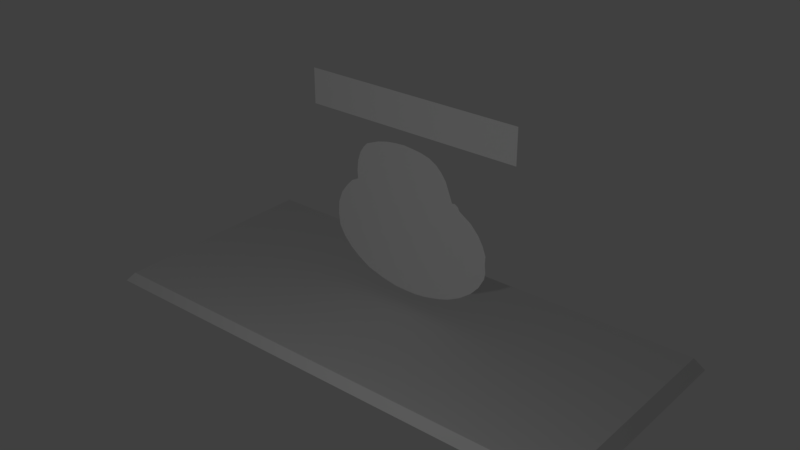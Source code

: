 # Source: BukuKedua.blend  (saved by Blender 2.79.0; exported with 4.5.12 LTS)
import bpy
from mathutils import Matrix  # noqa: F401  (used for matrix-valued properties, if any)

bpy.ops.wm.read_factory_settings(use_empty=True)
scene = bpy.context.scene
scene.name = 'Scene'

# ---- collections
col_collection_1 = bpy.data.collections.new('Collection 1'); scene.collection.children.link(col_collection_1)

# ---- materials (node trees are filled in below, after node groups)
mat_material_011 = bpy.data.materials.new('Material.011')
mat_material_011.alpha_threshold = 0.0
mat_material_011.use_transparent_shadow = False
mat_material_011.roughness = 0.5
mat_material_013 = bpy.data.materials.new('Material.013')
mat_material_013.alpha_threshold = 0.0
mat_material_013.use_transparent_shadow = False
mat_material_013.roughness = 0.5
mat_material_014 = bpy.data.materials.new('Material.014')
mat_material_014.alpha_threshold = 0.0
mat_material_014.use_transparent_shadow = False
mat_material_014.roughness = 0.5
mat_material_015 = bpy.data.materials.new('Material.015')
mat_material_015.alpha_threshold = 0.0
mat_material_015.use_transparent_shadow = False
mat_material_015.roughness = 0.5
mat_material_016 = bpy.data.materials.new('Material.016')
mat_material_016.alpha_threshold = 0.0
mat_material_016.use_transparent_shadow = False
mat_material_016.roughness = 0.5
mat_material_017 = bpy.data.materials.new('Material.017')
mat_material_017.alpha_threshold = 0.0
mat_material_017.use_transparent_shadow = False
mat_material_017.roughness = 0.5
mat_material_020 = bpy.data.materials.new('Material.020')
mat_material_020.alpha_threshold = 0.0
mat_material_020.use_transparent_shadow = False
mat_material_020.roughness = 0.5
mat_material_019 = bpy.data.materials.new('Material.019')
mat_material_019.alpha_threshold = 0.0
mat_material_019.use_transparent_shadow = False
mat_material_019.roughness = 0.5
mat_chairul_nama = bpy.data.materials.new('chairul nama')
mat_chairul_nama.alpha_threshold = 0.0
mat_chairul_nama.use_transparent_shadow = False
mat_chairul_nama.roughness = 0.5
mat_chairul = bpy.data.materials.new('chairul')
mat_chairul.alpha_threshold = 0.0
mat_chairul.use_transparent_shadow = False
mat_chairul.roughness = 0.5
mat_aidit_nama = bpy.data.materials.new('aidit nama')
mat_aidit_nama.alpha_threshold = 0.0
mat_aidit_nama.use_transparent_shadow = False
mat_aidit_nama.roughness = 0.5
mat_dn_aidit = bpy.data.materials.new('dn aidit')
mat_dn_aidit.alpha_threshold = 0.0
mat_dn_aidit.use_transparent_shadow = False
mat_dn_aidit.roughness = 0.5
mat_hatta_nama = bpy.data.materials.new('hatta nama')
mat_hatta_nama.alpha_threshold = 0.0
mat_hatta_nama.use_transparent_shadow = False
mat_hatta_nama.roughness = 0.5
mat_moh_hatta = bpy.data.materials.new('moh hatta')
mat_moh_hatta.alpha_threshold = 0.0
mat_moh_hatta.use_transparent_shadow = False
mat_moh_hatta.roughness = 0.5
mat_soekarni = bpy.data.materials.new('soekarni')
mat_soekarni.alpha_threshold = 0.0
mat_soekarni.use_transparent_shadow = False
mat_soekarni.roughness = 0.5
mat_soekarni_nama = bpy.data.materials.new('soekarni nama')
mat_soekarni_nama.alpha_threshold = 0.0
mat_soekarni_nama.use_transparent_shadow = False
mat_soekarni_nama.roughness = 0.5
mat_soekarno = bpy.data.materials.new('soekarno')
mat_soekarno.alpha_threshold = 0.0
mat_soekarno.use_transparent_shadow = False
mat_soekarno.roughness = 0.5
mat_soekarno_nama = bpy.data.materials.new('soekarno nama')
mat_soekarno_nama.alpha_threshold = 0.0
mat_soekarno_nama.use_transparent_shadow = False
mat_soekarno_nama.roughness = 0.5
mat_wikana = bpy.data.materials.new('wikana')
mat_wikana.alpha_threshold = 0.0
mat_wikana.use_transparent_shadow = False
mat_wikana.roughness = 0.5
mat_wikana_nama = bpy.data.materials.new('wikana nama')
mat_wikana_nama.alpha_threshold = 0.0
mat_wikana_nama.use_transparent_shadow = False
mat_wikana_nama.roughness = 0.5

# ---- material node trees

# ---- world
world_world = bpy.data.worlds.new('World'); scene.world = world_world
world_world.color = (0.05088, 0.05088, 0.05088)
world_world.use_sun_shadow = False
world_world.sun_shadow_jitter_overblur = 0.0
world_world.cycles.sampling_method = 'MANUAL'

# ---- cameras
cam_camera_002 = bpy.data.cameras.new('Camera.002')
cam_camera_002.clip_end = 100.0
cam_camera_002.lens = 35.0
cam_camera_002.sensor_width = 32.0
cam_camera_002.sensor_height = 18.0
cam_camera_002.ortho_scale = 7.314
cam_camera_002.dof.focus_distance = 0.0
cam_camera_002.dof.aperture_fstop = 128.0

# ---- lights
light_lamp_001 = bpy.data.lights.new('Lamp.001', 'POINT')
light_lamp_001.transmission_factor = 0.0
light_lamp_001.cutoff_distance = 30.0
light_lamp_001.energy = 100.0
light_lamp_001.shadow_buffer_clip_start = 1.001
light_lamp_001.shadow_soft_size = 0.1
light_lamp_001.shadow_maximum_resolution = 0.006
light_lamp_001.use_absolute_resolution = True

# ---- meshes
me_plane = bpy.data.meshes.new('Plane')
me_plane.from_pydata([(-1.0, -1.0, 0.0), (1.0, -1.0, 0.0), (-1.0, 1.0, 0.0), (1.0, 1.0, 0.0), (-1.04, -1.04, -0.05571), (1.04, -1.04, -0.05571), (-1.04, 1.04, -0.05571), (1.04, 1.04, -0.05571)], [], [(0, 2, 3, 1), (4, 5, 7, 6), (1, 3, 7, 5), (2, 0, 4, 6), (3, 2, 6, 7), (0, 1, 5, 4)])
me_plane.use_remesh_preserve_volume = False
me_plane.use_remesh_preserve_attributes = False
me_plane.use_mirror_vertex_groups = False
me_plane.update()
me_plane_017 = bpy.data.meshes.new('Plane.017')
me_plane_017.from_pydata([(-1.0, -0.0842, 0.0), (-1.0, -0.2993, 0.0), (0.178, 1.0, 0.0), (1.0, -0.2293, 0.0), (1.0, -0.1142, 0.0), (0.05796, -0.9763, 0.0), (0.238, -0.963, 0.0), (0.4131, -0.918, 0.0), (0.6049, -0.8363, 0.0), (0.7717, -0.7095, 0.0), (0.9101, -0.5444, 0.0), (0.9734, -0.421, 0.0), (0.9634, -0.391, 0.0), (0.9568, 0.04086, 0.0), (0.8817, 0.1709, 0.0), (0.78, 0.291, 0.0), (0.6216, 0.4111, 0.0), (0.6016, 0.5061, 0.0), (0.5632, 0.5745, 0.0), (0.4131, 0.7496, 0.0), (0.118, 0.983, 0.0), (0.08464, 0.978, 0.0), (-0.09801, 0.9192, 0.0), (-0.2872, 0.8163, 0.0), (-0.3923, 0.7379, 0.0), (-0.4423, 0.6478, 0.0), (-0.4607, 0.5912, 0.0), (-0.444, 0.5061, 0.0), (-0.5907, 0.4344, 0.0), (-0.7591, 0.3043, 0.0), (-0.8592, 0.2009, 0.0), (-0.9359, 0.07755, 0.0), (-0.9542, -0.4627, 0.0), (-0.8692, -0.6145, 0.0), (-0.7358, -0.7479, 0.0), (-0.539, -0.8679, 0.0), (-0.3523, -0.938, 0.0), (-0.1305, -0.9797, 0.0)], [], [(1, 32, 33, 34, 35, 36, 37, 5, 6, 7, 8, 9, 10, 11, 12, 3, 4, 13, 14, 15, 16, 17, 18, 19, 2, 22, 23, 24, 25, 26, 27, 28, 29, 30, 31, 0), (20, 21, 22, 2)])
_uv = me_plane_017.uv_layers.new(name='UVMap')
_uv.uv.foreach_set('vector', [0.002763, 0.3465, 0.02539, 0.2638, 0.06761, 0.1869, 0.134, 0.1192, 0.232, 0.05812, 0.3251, 0.02241, 0.4357, 0.0009939, 0.5296, 0.002421, 0.6195, 0.008925, 0.7068, 0.03148, 0.8025, 0.07259, 0.8858, 0.1366, 0.9549, 0.22, 0.9865, 0.2824, 0.9816, 0.2976, 0.9999, 0.3795, 0.9999, 0.4378, 0.9785, 0.5164, 0.9411, 0.5824, 0.8905, 0.6433, 0.8116, 0.7043, 0.8017, 0.7525, 0.7827, 0.7871, 0.708, 0.876, 0.5911, 1.003, 0.4535, 0.9624, 0.3591, 0.9104, 0.3067, 0.8708, 0.2817, 0.8253, 0.2725, 0.7966, 0.2808, 0.7536, 0.2076, 0.7174, 0.1235, 0.6518, 0.07352, 0.5995, 0.03515, 0.5372, 0.00301, 0.4554, 0.5612, 0.9945, 0.5445, 0.992, 0.4535, 0.9624, 0.5911, 1.003])
me_plane_017.materials.append(mat_material_011)
me_plane_017.use_remesh_preserve_volume = False
me_plane_017.use_remesh_preserve_attributes = False
me_plane_017.use_mirror_vertex_groups = False
me_plane_017.update()
me_plane_018 = bpy.data.meshes.new('Plane.018')
me_plane_018.from_pydata([(-0.05548, -1.0, 0.0), (0.111, -1.0, 0.0), (-1.0, -0.0681, 0.0), (0.0793, 1.0, 0.0), (-0.08039, 1.0, 0.0), (0.3307, -0.9526, 0.0), (0.4779, -0.8949, 0.0), (0.6444, -0.7997, 0.0), (0.769, -0.691, 0.0), (0.8653, -0.5766, 0.0), (0.9593, -0.3999, 0.0), (0.9593, -0.3637, 0.0), (0.9819, -0.2527, 0.0), (0.9842, -0.09301, 0.0), (0.9808, 0.002119, 0.0), (0.9446, 0.1052, 0.0), (0.9049, 0.2026, 0.0), (0.8245, 0.3204, 0.0), (0.735, 0.4166, 0.0), (0.6558, 0.4823, 0.0), (0.5584, 0.5469, 0.0), (0.5878, 0.6397, 0.0), (0.5063, 0.7349, 0.0), (0.3613, 0.8923, 0.0), (0.2967, 0.9285, 0.0), (-0.3262, 0.9433, 0.0), (-0.3941, 0.9206, 0.0), (-0.5334, 0.8141, 0.0), (-0.6399, 0.6998, 0.0), (-0.6886, 0.6137, 0.0), (-0.7056, 0.5627, 0.0), (-0.6999, 0.5344, 0.0), (-0.6738, 0.4868, 0.0), (-0.7497, 0.4234, 0.0), (-0.8358, 0.326, 0.0), (-0.9151, 0.1913, 0.0), (-0.9694, 0.0712, 0.0), (-0.9932, -0.2244, 0.0), (-0.9638, -0.3648, 0.0), (-0.9185, -0.4803, 0.0), (-0.8426, -0.6038, 0.0), (-0.7146, -0.7431, 0.0), (-0.5561, -0.8586, 0.0), (-0.3975, -0.9311, 0.0), (-0.2061, -0.9798, 0.0)], [], [(2, 37, 38, 39, 40, 41, 42, 43, 44, 0, 1, 5, 6, 7, 8, 9, 10, 11, 12, 13, 14, 15, 16, 17, 18, 19, 20, 21, 22, 23, 24, 3, 4, 25, 26, 27, 28, 29, 30, 31, 32, 33, 34, 35, 36)])
_uv = me_plane_018.uv_layers.new(name='UVMap')
_uv.uv.foreach_set('vector', [0.002252, 0.4643, 0.005207, 0.3863, 0.01956, 0.3162, 0.04193, 0.2586, 0.07961, 0.1971, 0.1434, 0.1277, 0.2227, 0.07015, 0.302, 0.03412, 0.398, 0.009999, 0.4735, 5.139e-05, 0.557, 0.000201, 0.6674, 0.02404, 0.7413, 0.05298, 0.8249, 0.1006, 0.8875, 0.1549, 0.9358, 0.212, 0.983, 0.3002, 0.9831, 0.3183, 0.9945, 0.3737, 0.9957, 0.4533, 0.9941, 0.5007, 0.976, 0.5521, 0.9562, 0.6007, 0.9161, 0.6593, 0.8714, 0.7073, 0.8318, 0.74, 0.7831, 0.7721, 0.798, 0.8185, 0.7573, 0.8659, 0.6851, 0.9443, 0.6529, 0.9624, 0.5444, 0.9979, 0.4646, 0.9978, 0.3418, 0.9694, 0.3078, 0.9581, 0.2379, 0.9049, 0.1845, 0.8477, 0.1599, 0.8048, 0.1513, 0.7793, 0.1541, 0.7652, 0.167, 0.7415, 0.1289, 0.7098, 0.08553, 0.6611, 0.04549, 0.5938, 0.01795, 0.5338])
me_plane_018.materials.append(mat_material_013)
me_plane_018.use_remesh_preserve_volume = False
me_plane_018.use_remesh_preserve_attributes = False
me_plane_018.use_mirror_vertex_groups = False
me_plane_018.update()
me_plane_019 = bpy.data.meshes.new('Plane.019')
me_plane_019.from_pydata([(-0.02296, -0.9882, 0.0), (0.092, -0.9869, 0.0), (0.2198, -0.9693, 0.0), (0.4017, -0.9206, 0.0), (0.5309, -0.8692, 0.0), (0.681, -0.7786, 0.0), (0.8142, -0.6602, 0.0), (0.9082, -0.5365, 0.0), (0.9725, -0.3958, 0.0), (0.9846, -0.3093, 0.0), (0.9752, -0.2099, 0.0), (0.9781, -0.08556, 0.0), (0.9392, 0.03324, 0.0), (0.8817, 0.1462, 0.0), (0.7873, 0.265, 0.0), (0.6432, 0.3731, 0.0), (0.6227, 0.4189, 0.0), (0.5867, 0.4461, 0.0), (0.5507, 0.4393, 0.0), (0.5341, 0.4919, 0.0), (0.4689, 0.6876, 0.0), (0.4095, 0.784, 0.0), (0.3442, 0.8571, 0.0), (0.2576, 0.9145, 0.0), (0.1543, 0.9476, 0.0), (0.04138, 0.9651, 0.0), (-0.06282, 0.9768, 0.0), (-0.1855, 0.9681, 0.0), (-0.2965, 0.9515, 0.0), (-0.4144, 0.9165, 0.0), (-0.5633, 0.8454, 0.0), (-0.6131, 0.7831, 0.0), (-0.6569, 0.704, 0.0), (-0.6901, 0.5845, 0.0), (-0.7041, 0.4384, 0.0), (-0.6971, 0.3321, 0.0), (-0.7824, 0.2795, 0.0), (-0.8572, 0.186, 0.0), (-0.9308, 0.06916, 0.0), (-0.9799, -0.08742, 0.0), (-0.9881, -0.2592, 0.0), (-0.9717, -0.4146, 0.0), (-0.9063, -0.5502, 0.0), (-0.8081, -0.6764, 0.0), (-0.7041, -0.7687, 0.0), (-0.5581, -0.8703, 0.0), (-0.3629, -0.9393, 0.0), (-0.1818, -0.9825, 0.0)], [], [(40, 41, 42, 43, 44, 45, 46, 47, 0, 1, 2, 3, 4, 5, 6, 7, 8, 9, 10, 11, 12, 13, 14, 15, 16, 17, 18, 19, 20, 21, 22, 23, 24, 25, 26, 27, 28, 29, 30, 31, 32, 33, 34, 35, 36, 37, 38, 39)])
_uv = me_plane_019.uv_layers.new(name='UVMap')
_uv.uv.foreach_set('vector', [0.007248, 0.3737, 0.01604, 0.2952, 0.04933, 0.2267, 0.09893, 0.1627, 0.1513, 0.1157, 0.2246, 0.06368, 0.3223, 0.02792, 0.4129, 0.005219, 0.4923, 0.001661, 0.5497, 0.001869, 0.6135, 0.01028, 0.7044, 0.03431, 0.7689, 0.05998, 0.8438, 0.1056, 0.9104, 0.1657, 0.9575, 0.2288, 0.9896, 0.3007, 0.9958, 0.345, 0.991, 0.3959, 0.9925, 0.4595, 0.973, 0.5204, 0.9441, 0.5782, 0.8967, 0.639, 0.8243, 0.6942, 0.814, 0.7175, 0.7959, 0.7314, 0.7778, 0.7279, 0.7694, 0.7547, 0.7365, 0.8545, 0.7065, 0.9035, 0.6735, 0.9405, 0.6298, 0.9695, 0.5778, 0.9861, 0.5209, 0.9946, 0.4684, 1.0, 0.4067, 0.9955, 0.3508, 0.9867, 0.2916, 0.9686, 0.2167, 0.9321, 0.1919, 0.9004, 0.1701, 0.8603, 0.1538, 0.7998, 0.1472, 0.7259, 0.1511, 0.6722, 0.1084, 0.6456, 0.07124, 0.5984, 0.03473, 0.5394, 0.0107, 0.4604])
me_plane_019.materials.append(mat_material_014)
me_plane_019.use_remesh_preserve_volume = False
me_plane_019.use_remesh_preserve_attributes = False
me_plane_019.use_mirror_vertex_groups = False
me_plane_019.update()
me_plane_021 = bpy.data.meshes.new('Plane.021')
me_plane_021.from_pydata([(-1.0, -0.2455, 0.0), (0.4291, 1.0, 0.0), (-0.3333, 1.0, 0.0), (1.0, -0.3222, 0.0), (0.06573, -0.983, 0.0), (0.185, -0.9721, 0.0), (0.3413, -0.9419, 0.0), (0.4675, -0.8994, 0.0), (0.6183, -0.8308, 0.0), (0.7993, -0.6965, 0.0), (0.887, -0.5936, 0.0), (0.9761, -0.4291, 0.0), (0.983, -0.3468, 0.0), (0.994, -0.1041, 0.0), (0.9665, 5.472e-05, 0.0), (0.9103, 0.1248, 0.0), (0.8541, 0.2016, 0.0), (0.7623, 0.3003, 0.0), (0.6402, 0.3881, 0.0), (0.6251, 0.469, 0.0), (0.6032, 0.4841, 0.0), (0.5963, 0.6582, 0.0), (0.5346, 0.8433, 0.0), (-0.3991, 0.8954, 0.0), (-0.4583, 0.7783, 0.0), (-0.5192, 0.5993, 0.0), (-0.5383, 0.5126, 0.0), (-0.5487, 0.4098, 0.0), (-0.5697, 0.4174, 0.0), (-0.6792, 0.3365, 0.0), (-0.7604, 0.2698, 0.0), (-0.8532, 0.175, 0.0), (-0.9341, 0.03679, 0.0), (-0.9756, -0.07773, 0.0), (-0.9696, -0.3897, 0.0), (-0.9302, -0.4923, 0.0), (-0.8611, -0.6148, 0.0), (-0.7307, -0.749, 0.0), (-0.5748, -0.8537, 0.0), (-0.3477, -0.9445, 0.0), (-0.1483, -0.9781, 0.0)], [], [(0, 34, 35, 36, 37, 38, 39, 40, 4, 5, 6, 7, 8, 9, 10, 11, 12, 3, 13, 14, 15, 16, 17, 18, 19, 20, 21, 22, 1, 2, 23, 24, 25, 26, 27, 28, 29, 30, 31, 32, 33)])
_uv = me_plane_021.uv_layers.new(name='UVMap')
_uv.uv.foreach_set('vector', [-0.001138, 0.374, 0.01399, 0.3016, 0.03368, 0.2501, 0.06816, 0.1886, 0.1333, 0.1212, 0.2113, 0.06858, 0.3249, 0.02288, 0.4246, 0.00593, 0.5316, 0.003327, 0.5912, 0.008777, 0.6693, 0.02385, 0.7322, 0.04514, 0.8074, 0.0795, 0.8974, 0.1469, 0.9409, 0.1985, 0.9847, 0.2812, 0.9879, 0.3225, 0.9963, 0.3349, 0.9925, 0.4444, 0.9785, 0.4968, 0.95, 0.5595, 0.9218, 0.5981, 0.8757, 0.6477, 0.8147, 0.6918, 0.807, 0.7324, 0.796, 0.74, 0.7921, 0.8274, 0.761, 0.9204, 0.7082, 0.9991, 0.3298, 0.9991, 0.2973, 0.9466, 0.268, 0.8878, 0.2379, 0.7979, 0.2285, 0.7544, 0.2234, 0.7028, 0.213, 0.7067, 0.1585, 0.666, 0.1182, 0.6326, 0.07198, 0.585, 0.03168, 0.5157, 0.01103, 0.4582])
me_plane_021.materials.append(mat_material_015)
me_plane_021.use_remesh_preserve_volume = False
me_plane_021.use_remesh_preserve_attributes = False
me_plane_021.use_mirror_vertex_groups = False
me_plane_021.update()
me_plane_023 = bpy.data.meshes.new('Plane.023')
me_plane_023.from_pydata([(0.3415, 1.0, 0.0), (0.1291, 1.0, 0.0), (0.04324, -0.9893, 0.0), (0.2046, -0.978, 0.0), (0.366, -0.9402, 0.0), (0.5085, -0.8864, 0.0), (0.6454, -0.8081, 0.0), (0.7605, -0.7194, 0.0), (0.8558, -0.6175, 0.0), (0.9106, -0.5391, 0.0), (0.9644, -0.407, 0.0), (0.987, -0.3032, 0.0), (0.987, -0.1644, 0.0), (0.9795, -0.05591, 0.0), (0.9389, 0.06395, 0.0), (0.8709, 0.1876, 0.0), (0.7605, 0.3056, 0.0), (0.652, 0.3962, 0.0), (0.568, 0.4424, 0.0), (0.5548, 0.5151, 0.0), (0.5548, 0.8284, 0.0), (0.5397, 0.8605, 0.0), (0.4538, 0.9124, 0.0), (0.4208, 0.9539, 0.0), (-0.09455, 0.9596, 0.0), (-0.2163, 0.9124, 0.0), (-0.3126, 0.7491, 0.0), (-0.4353, 0.5623, 0.0), (-0.4711, 0.5236, 0.0), (-0.4891, 0.4839, 0.0), (-0.6278, 0.4131, 0.0), (-0.7467, 0.3282, 0.0), (-0.8543, 0.2074, 0.0), (-0.9185, 0.1102, 0.0), (-0.9845, -0.0342, 0.0), (-0.9861, -0.2998, 0.0), (-0.9559, -0.4149, 0.0), (-0.9238, -0.4961, 0.0), (-0.869, -0.5867, 0.0), (-0.7813, -0.6905, 0.0), (-0.6312, -0.8132, 0.0), (-0.4406, -0.9142, 0.0), (-0.215, -0.9746, 0.0), (-0.07438, -0.9887, 0.0)], [], [(1, 24, 25, 26, 27, 28, 29, 30, 31, 32, 33, 34, 35, 36, 37, 38, 39, 40, 41, 42, 43, 2, 3, 4, 5, 6, 7, 8, 9, 10, 11, 12, 13, 14, 15, 16, 17, 18, 19, 20, 21, 22, 23, 0)])
_uv = me_plane_023.uv_layers.new(name='UVMap')
_uv.uv.foreach_set('vector', [0.5671, 1.0, 0.4552, 0.9799, 0.3943, 0.9563, 0.346, 0.8743, 0.2844, 0.7803, 0.2664, 0.7608, 0.2574, 0.7408, 0.1878, 0.7052, 0.1281, 0.6623, 0.07396, 0.6013, 0.0416, 0.5522, 0.008172, 0.4793, 0.006823, 0.3453, 0.02172, 0.2872, 0.03764, 0.2463, 0.06492, 0.2007, 0.1088, 0.1486, 0.1839, 0.08712, 0.2796, 0.03686, 0.3929, 0.007175, 0.4636, 0.0004967, 0.5227, 0.0005638, 0.6039, 0.006757, 0.685, 0.02622, 0.7567, 0.05365, 0.8255, 0.09335, 0.8833, 0.1381, 0.9311, 0.1894, 0.9585, 0.2287, 0.9854, 0.2949, 0.9967, 0.3469, 0.9966, 0.4163, 0.9928, 0.4707, 0.9724, 0.5306, 0.9382, 0.5924, 0.8829, 0.6514, 0.8285, 0.6968, 0.7864, 0.7199, 0.7798, 0.7563, 0.7798, 0.9135, 0.7722, 0.9296, 0.7293, 0.9557, 0.7128, 0.9766, 0.6732, 0.9998])
me_plane_023.materials.append(mat_material_016)
me_plane_023.use_remesh_preserve_volume = False
me_plane_023.use_remesh_preserve_attributes = False
me_plane_023.use_mirror_vertex_groups = False
me_plane_023.update()
me_plane_024 = bpy.data.meshes.new('Plane.024')
me_plane_024.from_pydata([(0.03302, -0.9895, 0.0), (0.1423, -0.9846, 0.0), (0.2344, -0.9699, 0.0), (0.3485, -0.9454, 0.0), (0.4569, -0.9014, 0.0), (0.5931, -0.837, 0.0), (0.7047, -0.7612, 0.0), (0.8189, -0.6667, 0.0), (0.9126, -0.5313, 0.0), (0.9746, -0.3928, 0.0), (0.9876, -0.2811, 0.0), (0.9852, -0.105, 0.0), (0.9721, -0.02103, 0.0), (0.9199, 0.1037, 0.0), (0.836, 0.2292, 0.0), (0.761, 0.3067, 0.0), (0.6591, 0.3923, 0.0), (0.6697, 0.5031, 0.0), (0.6623, 0.6173, 0.0), (0.6248, 0.7175, 0.0), (0.5637, 0.8023, 0.0), (0.5164, 0.8488, 0.0), (0.4488, 0.8977, 0.0), (0.364, 0.9368, 0.0), (0.2409, 0.9784, 0.0), (0.13, 0.989, 0.0), (-0.07377, 0.9914, 0.0), (-0.1594, 0.9874, 0.0), (-0.2401, 0.9735, 0.0), (-0.324, 0.9547, 0.0), (-0.4186, 0.9018, 0.0), (-0.4805, 0.8276, 0.0), (-0.5295, 0.7143, 0.0), (-0.5498, 0.6181, 0.0), (-0.5482, 0.4575, 0.0), (-0.6069, 0.4257, 0.0), (-0.6737, 0.3841, 0.0), (-0.7854, 0.2879, 0.0), (-0.8409, 0.2219, 0.0), (-0.8955, 0.1477, 0.0), (-0.9476, 0.03929, 0.0), (-0.9802, -0.06179, 0.0), (-0.9851, -0.1506, 0.0), (-0.9843, -0.3031, 0.0), (-0.9713, -0.4091, 0.0), (-0.9101, -0.5321, 0.0), (-0.8107, -0.6805, 0.0), (-0.6746, -0.7963, 0.0), (-0.4944, -0.899, 0.0), (-0.3216, -0.9569, 0.0), (-0.1618, -0.9927, 0.0)], [], [(42, 43, 44, 45, 46, 47, 48, 49, 50, 0, 1, 2, 3, 4, 5, 6, 7, 8, 9, 10, 11, 12, 13, 14, 15, 16, 17, 18, 19, 20, 21, 22, 23, 24, 25, 26, 27, 28, 29, 30, 31, 32, 33, 34, 35, 36, 37, 38, 39, 40, 41)])
_uv = me_plane_024.uv_layers.new(name='UVMap')
_uv.uv.foreach_set('vector', [0.008138, 0.4249, 0.008377, 0.3486, 0.01479, 0.2955, 0.04525, 0.2339, 0.09484, 0.1596, 0.1628, 0.1015, 0.2528, 0.04989, 0.3391, 0.02071, 0.419, 0.002564, 0.5164, 0.003978, 0.5711, 0.006305, 0.6171, 0.01355, 0.6743, 0.02568, 0.7286, 0.04761, 0.7968, 0.07974, 0.8528, 0.1176, 0.91, 0.1649, 0.9572, 0.2327, 0.9885, 0.3022, 0.9952, 0.3582, 0.9944, 0.4465, 0.988, 0.4886, 0.9621, 0.5512, 0.9203, 0.6142, 0.883, 0.653, 0.8321, 0.696, 0.8376, 0.7516, 0.8341, 0.8088, 0.8156, 0.859, 0.7851, 0.9015, 0.7615, 0.9248, 0.7277, 0.9493, 0.6852, 0.969, 0.6236, 0.9898, 0.5681, 0.9951, 0.466, 0.9963, 0.4231, 0.9943, 0.3827, 0.9873, 0.3406, 0.9779, 0.2931, 0.9514, 0.262, 0.9143, 0.2373, 0.8575, 0.227, 0.8094, 0.2276, 0.729, 0.1982, 0.7131, 0.1646, 0.6923, 0.1086, 0.6442, 0.08078, 0.6112, 0.05336, 0.5741, 0.02712, 0.5199, 0.01068, 0.4693])
me_plane_024.materials.append(mat_material_017)
me_plane_024.use_remesh_preserve_volume = False
me_plane_024.use_remesh_preserve_attributes = False
me_plane_024.use_mirror_vertex_groups = False
me_plane_024.update()
me_plane_027 = bpy.data.meshes.new('Plane.027')
me_plane_027.from_pydata([(-2.495, -1.404, 0.0), (2.495, -1.404, 0.0), (-2.495, 0.4885, 0.0), (-2.495, 0.4186, 0.0), (-2.495, -1.353, 0.0), (-0.04772, 1.404, 0.0), (2.495, -1.403, 0.0), (2.495, -1.349, 0.0), (2.495, 0.4103, 0.0), (2.495, 0.4814, 0.0), (2.44, -1.283, 0.0), (2.319, -1.135, 0.0), (1.985, -0.7306, 0.0), (1.965, -0.7317, 0.0), (1.965, -0.4214, 0.0), (1.963, 0.09871, 0.0), (2.221, 0.2503, 0.0), (2.281, 0.5738, 0.0), (1.945, 0.7136, 0.0), (1.832, 0.7586, 0.0), (1.676, 0.9055, 0.0), (1.345, 1.217, 0.0), (0.8704, 1.217, 0.0), (0.1335, 1.218, 0.0), (-0.2183, 1.219, 0.0), (-1.337, 1.218, 0.0), (-1.347, 1.21, 0.0), (-1.824, 0.7645, 0.0), (-2.291, 0.2924, 0.0), (-1.965, 0.106, 0.0), (-1.966, -0.737, 0.0), (-1.983, -0.7377, 0.0)], [], [(0, 1, 6), (6, 7, 10, 11, 12, 13, 14, 15, 16, 8, 9, 17, 18, 19, 20, 21, 22, 23, 5, 24, 25, 26, 27, 2, 3, 28, 29, 30, 31, 4, 0)])
_uv = me_plane_027.uv_layers.new(name='UVMap')
_uv.uv.foreach_set('vector', [8.818e-05, 0.001278, 1.0, -0.001029, 1.0, -0.0006144, 1.0, -0.0006144, 1.0, 0.0188, 0.9894, 0.04252, 0.9652, 0.09548, 0.8983, 0.2399, 0.8942, 0.2395, 0.8943, 0.3504, 0.8939, 0.5363, 0.9457, 0.5906, 1.001, 0.6478, 1.001, 0.6732, 0.9579, 0.7062, 0.8904, 0.7561, 0.8679, 0.7721, 0.8365, 0.8245, 0.7703, 0.9356, 0.675, 0.9353, 0.5272, 0.9353, 0.4908, 1.002, 0.4566, 0.9355, 0.2322, 0.9345, 0.2301, 0.9315, 0.1345, 0.7727, -9.895e-05, 0.6744, -9.204e-05, 0.6495, 0.04077, 0.6047, 0.1062, 0.5384, 0.1061, 0.2386, 0.1027, 0.2383, 8.314e-05, 0.01938, 8.818e-05, 0.001278])
me_plane_027.materials.append(mat_material_020)
me_plane_027.use_remesh_preserve_volume = False
me_plane_027.use_remesh_preserve_attributes = False
me_plane_027.use_mirror_vertex_groups = False
me_plane_027.update()
me_plane_026 = bpy.data.meshes.new('Plane.026')
me_plane_026.from_pydata([(-2.261, -1.438, 0.0), (2.261, -1.438, 0.0), (-2.261, 1.438, 0.0), (2.261, 1.438, 0.0)], [], [(0, 1, 3, 2)])
_uv = me_plane_026.uv_layers.new(name='UVMap')
_uv.uv.foreach_set('vector', [0.001374, -0.007246, 1.0, -5.96e-08, 1.001, 1.002, 0.002747, 1.0])
me_plane_026.materials.append(mat_material_019)
me_plane_026.use_remesh_preserve_volume = False
me_plane_026.use_remesh_preserve_attributes = False
me_plane_026.use_mirror_vertex_groups = False
me_plane_026.update()
me_plane_002 = bpy.data.meshes.new('Plane.002')
me_plane_002.from_pydata([(-1.316, 1.028, 0.0), (1.255, 1.028, 0.0), (-1.316, 1.494, 0.0), (1.255, 1.494, 0.0), (-1.03, -0.2128, 0.0), (-1.03, -0.428, 0.0), (0.1475, 0.8714, 0.0), (0.9695, -0.3579, 0.0), (0.9695, -0.2429, 0.0), (0.02746, -1.105, 0.0), (0.2076, -1.092, 0.0), (0.3826, -1.047, 0.0), (0.5744, -0.9649, 0.0), (0.7412, -0.8382, 0.0), (0.8796, -0.6731, 0.0), (0.9429, -0.5497, 0.0), (0.9329, -0.5197, 0.0), (0.9263, -0.08778, 0.0), (0.8512, 0.04229, 0.0), (0.7495, 0.1624, 0.0), (0.5911, 0.2824, 0.0), (0.5711, 0.3775, 0.0), (0.5327, 0.4458, 0.0), (0.3826, 0.6209, 0.0), (0.08749, 0.8544, 0.0), (0.05414, 0.8494, 0.0), (-0.1285, 0.7906, 0.0), (-0.3177, 0.6876, 0.0), (-0.4228, 0.6093, 0.0), (-0.4728, 0.5192, 0.0), (-0.4911, 0.4625, 0.0), (-0.4745, 0.3775, 0.0), (-0.6212, 0.3058, 0.0), (-0.7896, 0.1757, 0.0), (-0.8897, 0.07231, 0.0), (-0.9664, -0.05109, 0.0), (-0.9847, -0.5914, 0.0), (-0.8997, -0.7431, 0.0), (-0.7663, -0.8765, 0.0), (-0.5695, -0.9966, 0.0), (-0.3828, -1.067, 0.0), (-0.161, -1.108, 0.0)], [], [(0, 1, 3, 2), (5, 36, 37, 38, 39, 40, 41, 9, 10, 11, 12, 13, 14, 15, 16, 7, 8, 17, 18, 19, 20, 21, 22, 23, 6, 26, 27, 28, 29, 30, 31, 32, 33, 34, 35, 4), (24, 25, 26, 6)])
me_plane_002.polygons.foreach_set('material_index', [0, 1, 1])
_uv = me_plane_002.uv_layers.new(name='UVMap')
_uv.uv.foreach_set('vector', [0.0, 0.0, 1.0, 0.0, 1.0, 1.0, 0.0, 1.0, 0.002763, 0.3465, 0.02539, 0.2638, 0.06761, 0.1869, 0.134, 0.1192, 0.232, 0.05812, 0.3251, 0.02241, 0.4357, 0.0009939, 0.5296, 0.002421, 0.6195, 0.008925, 0.7068, 0.03148, 0.8025, 0.07259, 0.8858, 0.1366, 0.9549, 0.22, 0.9865, 0.2824, 0.9816, 0.2976, 0.9999, 0.3795, 0.9999, 0.4378, 0.9785, 0.5164, 0.9411, 0.5824, 0.8905, 0.6433, 0.8116, 0.7043, 0.8017, 0.7525, 0.7827, 0.7871, 0.708, 0.876, 0.5911, 1.003, 0.4535, 0.9624, 0.3591, 0.9104, 0.3067, 0.8708, 0.2817, 0.8253, 0.2725, 0.7966, 0.2808, 0.7536, 0.2076, 0.7174, 0.1235, 0.6518, 0.07352, 0.5995, 0.03515, 0.5372, 0.00301, 0.4554, 0.5612, 0.9945, 0.5445, 0.992, 0.4535, 0.9624, 0.5911, 1.003])
me_plane_002.materials.append(mat_chairul_nama)
me_plane_002.materials.append(mat_chairul)
me_plane_002.use_remesh_preserve_volume = False
me_plane_002.use_remesh_preserve_attributes = False
me_plane_002.use_mirror_vertex_groups = False
me_plane_002.update()
me_plane_000 = bpy.data.meshes.new('Plane.000')
me_plane_000.from_pydata([(-0.9946, 4.337, 0.0), (1.005, 4.337, 0.0), (-0.9946, 6.337, 0.0), (1.005, 6.337, 0.0), (-0.03773, -4.914, 0.0), (0.09175, -4.914, 0.0), (-0.7723, -0.9171, 0.0), (0.06709, 3.664, 0.0), (-0.05711, 3.664, 0.0), (0.2626, -4.711, 0.0), (0.3771, -4.463, 0.0), (0.5066, -4.055, 0.0), (0.6035, -3.589, 0.0), (0.6784, -3.098, 0.0), (0.7515, -2.34, 0.0), (0.7515, -2.185, 0.0), (0.7691, -1.709, 0.0), (0.7708, -1.024, 0.0), (0.7682, -0.6159, 0.0), (0.74, -0.1739, 0.0), (0.7092, 0.2439, 0.0), (0.6467, 0.7491, 0.0), (0.5771, 1.162, 0.0), (0.5154, 1.444, 0.0), (0.4397, 1.721, 0.0), (0.4626, 2.119, 0.0), (0.3991, 2.527, 0.0), (0.2864, 3.202, 0.0), (0.2362, 3.358, 0.0), (-0.2482, 3.421, 0.0), (-0.3011, 3.324, 0.0), (-0.4094, 2.867, 0.0), (-0.4922, 2.377, 0.0), (-0.5301, 2.007, 0.0), (-0.5433, 1.789, 0.0), (-0.5389, 1.667, 0.0), (-0.5186, 1.463, 0.0), (-0.5777, 1.191, 0.0), (-0.6446, 0.7734, 0.0), (-0.7063, 0.1953, 0.0), (-0.7485, -0.3196, 0.0), (-0.767, -1.588, 0.0), (-0.7441, -2.19, 0.0), (-0.7089, -2.685, 0.0), (-0.6499, -3.215, 0.0), (-0.5504, -3.812, 0.0), (-0.427, -4.308, 0.0), (-0.3037, -4.619, 0.0), (-0.1549, -4.828, 0.0)], [], [(0, 1, 3, 2), (6, 41, 42, 43, 44, 45, 46, 47, 48, 4, 5, 9, 10, 11, 12, 13, 14, 15, 16, 17, 18, 19, 20, 21, 22, 23, 24, 25, 26, 27, 28, 7, 8, 29, 30, 31, 32, 33, 34, 35, 36, 37, 38, 39, 40)])
me_plane_000.polygons.foreach_set('material_index', [0, 1])
_uv = me_plane_000.uv_layers.new(name='UVMap')
_uv.uv.foreach_set('vector', [0.0, 0.0, 1.0, 0.0, 1.0, 1.0, 0.0, 1.0, 0.002252, 0.4643, 0.005207, 0.3863, 0.01956, 0.3162, 0.04193, 0.2586, 0.07961, 0.1971, 0.1434, 0.1277, 0.2227, 0.07015, 0.302, 0.03412, 0.398, 0.009999, 0.4735, 5.139e-05, 0.557, 0.000201, 0.6674, 0.02404, 0.7413, 0.05298, 0.8249, 0.1006, 0.8875, 0.1549, 0.9358, 0.212, 0.983, 0.3002, 0.9831, 0.3183, 0.9945, 0.3737, 0.9957, 0.4533, 0.9941, 0.5007, 0.976, 0.5521, 0.9562, 0.6007, 0.9161, 0.6593, 0.8714, 0.7073, 0.8318, 0.74, 0.7831, 0.7721, 0.798, 0.8185, 0.7573, 0.8659, 0.6851, 0.9443, 0.6529, 0.9624, 0.5444, 0.9979, 0.4646, 0.9978, 0.3418, 0.9694, 0.3078, 0.9581, 0.2379, 0.9049, 0.1845, 0.8477, 0.1599, 0.8048, 0.1513, 0.7793, 0.1541, 0.7652, 0.167, 0.7415, 0.1289, 0.7098, 0.08553, 0.6611, 0.04549, 0.5938, 0.01795, 0.5338])
me_plane_000.materials.append(mat_aidit_nama)
me_plane_000.materials.append(mat_dn_aidit)
me_plane_000.use_remesh_preserve_volume = False
me_plane_000.use_remesh_preserve_attributes = False
me_plane_000.use_mirror_vertex_groups = False
me_plane_000.update()
me_plane_005 = bpy.data.meshes.new('Plane.005')
me_plane_005.from_pydata([(-1.013, 4.293, 0.0), (0.9874, 4.293, 0.0), (-1.013, 6.293, 0.0), (0.9874, 6.293, 0.0), (-0.03044, -4.907, 0.0), (0.05897, -4.902, 0.0), (0.1584, -4.826, 0.0), (0.2998, -4.617, 0.0), (0.4003, -4.397, 0.0), (0.517, -4.008, 0.0), (0.6207, -3.501, 0.0), (0.6938, -2.97, 0.0), (0.7437, -2.366, 0.0), (0.7532, -1.995, 0.0), (0.7458, -1.569, 0.0), (0.7482, -1.036, 0.0), (0.7179, -0.526, 0.0), (0.6732, -0.04151, 0.0), (0.5997, 0.4681, 0.0), (0.4876, 0.9317, 0.0), (0.4717, 1.128, 0.0), (0.4437, 1.245, 0.0), (0.4157, 1.216, 0.0), (0.4028, 1.441, 0.0), (0.3521, 2.281, 0.0), (0.3059, 2.694, 0.0), (0.2551, 3.008, 0.0), (0.1877, 3.254, 0.0), (0.1074, 3.396, 0.0), (0.0196, 3.471, 0.0), (-0.06144, 3.521, 0.0), (-0.1569, 3.484, 0.0), (-0.2432, 3.413, 0.0), (-0.3348, 3.262, 0.0), (-0.4507, 2.957, 0.0), (-0.4894, 2.69, 0.0), (-0.5234, 2.351, 0.0), (-0.5493, 1.838, 0.0), (-0.5602, 1.212, 0.0), (-0.5548, 0.7558, 0.0), (-0.6211, 0.5303, 0.0), (-0.6793, 0.1293, 0.0), (-0.7365, -0.3719, 0.0), (-0.7747, -1.044, 0.0), (-0.781, -1.78, 0.0), (-0.7683, -2.447, 0.0), (-0.7174, -3.028, 0.0), (-0.6411, -3.57, 0.0), (-0.5602, -3.966, 0.0), (-0.4466, -4.402, 0.0), (-0.2948, -4.698, 0.0), (-0.154, -4.883, 0.0)], [], [(0, 1, 3, 2), (44, 45, 46, 47, 48, 49, 50, 51, 4, 5, 6, 7, 8, 9, 10, 11, 12, 13, 14, 15, 16, 17, 18, 19, 20, 21, 22, 23, 24, 25, 26, 27, 28, 29, 30, 31, 32, 33, 34, 35, 36, 37, 38, 39, 40, 41, 42, 43)])
me_plane_005.polygons.foreach_set('material_index', [0, 1])
_uv = me_plane_005.uv_layers.new(name='UVMap')
_uv.uv.foreach_set('vector', [0.0, 0.0, 1.0, 0.0, 1.0, 1.0, 0.0, 1.0, 0.007248, 0.3737, 0.01604, 0.2952, 0.04933, 0.2267, 0.09893, 0.1627, 0.1513, 0.1157, 0.2246, 0.06368, 0.3223, 0.02792, 0.4129, 0.005219, 0.4923, 0.001661, 0.5497, 0.001869, 0.6135, 0.01028, 0.7044, 0.03431, 0.7689, 0.05998, 0.8438, 0.1056, 0.9104, 0.1657, 0.9575, 0.2288, 0.9896, 0.3007, 0.9958, 0.345, 0.991, 0.3959, 0.9925, 0.4595, 0.973, 0.5204, 0.9441, 0.5782, 0.8967, 0.639, 0.8243, 0.6942, 0.814, 0.7175, 0.7959, 0.7314, 0.7778, 0.7279, 0.7694, 0.7547, 0.7365, 0.8545, 0.7065, 0.9035, 0.6735, 0.9405, 0.6298, 0.9695, 0.5778, 0.9861, 0.5209, 0.9946, 0.4684, 1.0, 0.4067, 0.9955, 0.3508, 0.9867, 0.2916, 0.9686, 0.2167, 0.9321, 0.1919, 0.9004, 0.1701, 0.8603, 0.1538, 0.7998, 0.1472, 0.7259, 0.1511, 0.6722, 0.1084, 0.6456, 0.07124, 0.5984, 0.03473, 0.5394, 0.0107, 0.4604])
me_plane_005.materials.append(mat_hatta_nama)
me_plane_005.materials.append(mat_moh_hatta)
me_plane_005.use_remesh_preserve_volume = False
me_plane_005.use_remesh_preserve_attributes = False
me_plane_005.use_mirror_vertex_groups = False
me_plane_005.update()
me_plane_006 = bpy.data.meshes.new('Plane.006')
me_plane_006.from_pydata([(0.2175, 3.873, 0.0), (0.05231, 3.873, 0.0), (-0.01448, -4.659, 0.0), (0.111, -4.611, 0.0), (0.2365, -4.449, 0.0), (0.3474, -4.218, 0.0), (0.4538, -3.882, 0.0), (0.5434, -3.502, 0.0), (0.6175, -3.064, 0.0), (0.6601, -2.728, 0.0), (0.7019, -2.162, 0.0), (0.7195, -1.716, 0.0), (0.7195, -1.121, 0.0), (0.7136, -0.6557, 0.0), (0.6821, -0.1416, 0.0), (0.6292, 0.3887, 0.0), (0.5434, 0.8948, 0.0), (0.4589, 1.283, 0.0), (0.3936, 1.482, 0.0), (0.3833, 1.793, 0.0), (0.3833, 3.137, 0.0), (0.3716, 3.275, 0.0), (0.3048, 3.498, 0.0), (0.2791, 3.676, 0.0), (-0.1216, 3.7, 0.0), (-0.2163, 3.498, 0.0), (-0.2912, 2.797, 0.0), (-0.3866, 1.996, 0.0), (-0.4145, 1.83, 0.0), (-0.4285, 1.66, 0.0), (-0.5364, 1.356, 0.0), (-0.6288, 0.9919, 0.0), (-0.7125, 0.4737, 0.0), (-0.7624, 0.05677, 0.0), (-0.8138, -0.5626, 0.0), (-0.815, -1.702, 0.0), (-0.7915, -2.196, 0.0), (-0.7666, -2.544, 0.0), (-0.724, -2.932, 0.0), (-0.6557, -3.378, 0.0), (-0.539, -3.904, 0.0), (-0.3908, -4.337, 0.0), (-0.2153, -4.596, 0.0), (-0.106, -4.657, 0.0), (-1.048, 4.546, 0.0), (0.9519, 4.546, 0.0), (-1.048, 6.546, 0.0), (0.9519, 6.546, 0.0)], [], [(1, 24, 25, 26, 27, 28, 29, 30, 31, 32, 33, 34, 35, 36, 37, 38, 39, 40, 41, 42, 43, 2, 3, 4, 5, 6, 7, 8, 9, 10, 11, 12, 13, 14, 15, 16, 17, 18, 19, 20, 21, 22, 23, 0), (44, 45, 47, 46)])
me_plane_006.polygons.foreach_set('material_index', [0, 1])
_uv = me_plane_006.uv_layers.new(name='UVMap')
_uv.uv.foreach_set('vector', [0.5671, 1.0, 0.4552, 0.9799, 0.3943, 0.9563, 0.346, 0.8743, 0.2844, 0.7803, 0.2664, 0.7608, 0.2574, 0.7408, 0.1878, 0.7052, 0.1281, 0.6623, 0.07396, 0.6013, 0.0416, 0.5522, 0.008172, 0.4793, 0.006823, 0.3453, 0.02172, 0.2872, 0.03764, 0.2463, 0.06492, 0.2007, 0.1088, 0.1486, 0.1839, 0.08712, 0.2796, 0.03686, 0.3929, 0.007175, 0.4636, 0.0004967, 0.5227, 0.0005638, 0.6039, 0.006757, 0.685, 0.02622, 0.7567, 0.05365, 0.8255, 0.09335, 0.8833, 0.1381, 0.9311, 0.1894, 0.9585, 0.2287, 0.9854, 0.2949, 0.9967, 0.3469, 0.9966, 0.4163, 0.9928, 0.4707, 0.9724, 0.5306, 0.9382, 0.5924, 0.8829, 0.6514, 0.8285, 0.6968, 0.7864, 0.7199, 0.7798, 0.7563, 0.7798, 0.9135, 0.7722, 0.9296, 0.7293, 0.9557, 0.7128, 0.9766, 0.6732, 0.9998, 0.0, 0.0, 1.0, 0.0, 1.0, 1.0, 0.0, 1.0])
me_plane_006.materials.append(mat_soekarni)
me_plane_006.materials.append(mat_soekarni_nama)
me_plane_006.use_remesh_preserve_volume = False
me_plane_006.use_remesh_preserve_attributes = False
me_plane_006.use_mirror_vertex_groups = False
me_plane_006.update()
me_plane_008 = bpy.data.meshes.new('Plane.008')
me_plane_008.from_pydata([(-0.7969, -1.339, 0.0), (0.3146, 4.004, 0.0), (-0.2783, 4.004, 0.0), (0.7586, -1.667, 0.0), (0.03197, -4.502, 0.0), (0.1247, -4.455, 0.0), (0.2463, -4.326, 0.0), (0.3444, -4.143, 0.0), (0.4617, -3.849, 0.0), (0.6025, -3.273, 0.0), (0.6707, -2.832, 0.0), (0.74, -2.126, 0.0), (0.7454, -1.773, 0.0), (0.7539, -0.7322, 0.0), (0.7326, -0.2852, 0.0), (0.6888, 0.25, 0.0), (0.6451, 0.5793, 0.0), (0.5737, 1.003, 0.0), (0.4788, 1.379, 0.0), (0.467, 1.726, 0.0), (0.45, 1.791, 0.0), (0.4446, 2.538, 0.0), (0.3967, 3.332, 0.0), (-0.3295, 3.555, 0.0), (-0.3756, 3.053, 0.0), (-0.423, 2.285, 0.0), (-0.4378, 1.913, 0.0), (-0.4459, 1.472, 0.0), (-0.4622, 1.505, 0.0), (-0.5474, 1.158, 0.0), (-0.6105, 0.8717, 0.0), (-0.6827, 0.4652, 0.0), (-0.7456, -0.1277, 0.0), (-0.7779, -0.6189, 0.0), (-0.7733, -1.957, 0.0), (-0.7426, -2.397, 0.0), (-0.6888, -2.922, 0.0), (-0.5875, -3.498, 0.0), (-0.4662, -3.947, 0.0), (-0.2896, -4.337, 0.0), (-0.1345, -4.481, 0.0), (-1.019, 4.676, 0.0), (0.9809, 4.676, 0.0), (-1.019, 6.676, 0.0), (0.9809, 6.676, 0.0)], [], [(0, 34, 35, 36, 37, 38, 39, 40, 4, 5, 6, 7, 8, 9, 10, 11, 12, 3, 13, 14, 15, 16, 17, 18, 19, 20, 21, 22, 1, 2, 23, 24, 25, 26, 27, 28, 29, 30, 31, 32, 33), (41, 42, 44, 43)])
me_plane_008.polygons.foreach_set('material_index', [0, 1])
_uv = me_plane_008.uv_layers.new(name='UVMap')
_uv.uv.foreach_set('vector', [-0.001138, 0.374, 0.01399, 0.3016, 0.03368, 0.2501, 0.06816, 0.1886, 0.1333, 0.1212, 0.2113, 0.06858, 0.3249, 0.02288, 0.4246, 0.00593, 0.5316, 0.003327, 0.5912, 0.008777, 0.6693, 0.02385, 0.7322, 0.04514, 0.8074, 0.0795, 0.8974, 0.1469, 0.9409, 0.1985, 0.9847, 0.2812, 0.9879, 0.3225, 0.9963, 0.3349, 0.9925, 0.4444, 0.9785, 0.4968, 0.95, 0.5595, 0.9218, 0.5981, 0.8757, 0.6477, 0.8147, 0.6918, 0.807, 0.7324, 0.796, 0.74, 0.7921, 0.8274, 0.761, 0.9204, 0.7082, 0.9991, 0.3298, 0.9991, 0.2973, 0.9466, 0.268, 0.8878, 0.2379, 0.7979, 0.2285, 0.7544, 0.2234, 0.7028, 0.213, 0.7067, 0.1585, 0.666, 0.1182, 0.6326, 0.07198, 0.585, 0.03168, 0.5157, 0.01103, 0.4582, 0.0, 0.0, 1.0, 0.0, 1.0, 1.0, 0.0, 1.0])
me_plane_008.materials.append(mat_soekarno)
me_plane_008.materials.append(mat_soekarno_nama)
me_plane_008.use_remesh_preserve_volume = False
me_plane_008.use_remesh_preserve_attributes = False
me_plane_008.use_mirror_vertex_groups = False
me_plane_008.update()
me_plane_010 = bpy.data.meshes.new('Plane.010')
me_plane_010.from_pydata([(0.02296, -4.918, 0.0), (0.1079, -4.897, 0.0), (0.1796, -4.835, 0.0), (0.2683, -4.73, 0.0), (0.3526, -4.541, 0.0), (0.4585, -4.265, 0.0), (0.5454, -3.939, 0.0), (0.6341, -3.534, 0.0), (0.707, -2.953, 0.0), (0.7552, -2.359, 0.0), (0.7654, -1.88, 0.0), (0.7635, -1.125, 0.0), (0.7533, -0.7645, 0.0), (0.7127, -0.2295, 0.0), (0.6474, 0.309, 0.0), (0.5891, 0.6411, 0.0), (0.5099, 1.008, 0.0), (0.5181, 1.484, 0.0), (0.5124, 1.973, 0.0), (0.4832, 2.403, 0.0), (0.4357, 2.767, 0.0), (0.3989, 2.966, 0.0), (0.3463, 3.176, 0.0), (0.2804, 3.344, 0.0), (0.1846, 3.522, 0.0), (0.09841, 3.568, 0.0), (-0.06009, 3.578, 0.0), (-0.1267, 3.561, 0.0), (-0.1894, 3.501, 0.0), (-0.2547, 3.421, 0.0), (-0.3283, 3.194, 0.0), (-0.3764, 2.875, 0.0), (-0.4145, 2.389, 0.0), (-0.4303, 1.977, 0.0), (-0.4291, 1.288, 0.0), (-0.4747, 1.152, 0.0), (-0.5267, 0.9733, 0.0), (-0.6136, 0.5607, 0.0), (-0.6567, 0.2775, 0.0), (-0.6991, -0.0407, 0.0), (-0.7397, -0.5057, 0.0), (-0.7651, -0.9393, 0.0), (-0.7689, -1.32, 0.0), (-0.7683, -1.974, 0.0), (-0.7581, -2.429, 0.0), (-0.7106, -2.957, 0.0), (-0.6332, -3.593, 0.0), (-0.5273, -4.09, 0.0), (-0.3872, -4.53, 0.0), (-0.2528, -4.779, 0.0), (-0.1286, -4.932, 0.0), (-1.003, 4.287, 0.0), (0.9973, 4.287, 0.0), (-1.003, 6.287, 0.0), (0.9973, 6.287, 0.0)], [], [(42, 43, 44, 45, 46, 47, 48, 49, 50, 0, 1, 2, 3, 4, 5, 6, 7, 8, 9, 10, 11, 12, 13, 14, 15, 16, 17, 18, 19, 20, 21, 22, 23, 24, 25, 26, 27, 28, 29, 30, 31, 32, 33, 34, 35, 36, 37, 38, 39, 40, 41), (51, 52, 54, 53)])
me_plane_010.polygons.foreach_set('material_index', [0, 1])
_uv = me_plane_010.uv_layers.new(name='UVMap')
_uv.uv.foreach_set('vector', [0.008138, 0.4249, 0.008377, 0.3486, 0.01479, 0.2955, 0.04525, 0.2339, 0.09484, 0.1596, 0.1628, 0.1015, 0.2528, 0.04989, 0.3391, 0.02071, 0.419, 0.002564, 0.5164, 0.003978, 0.5711, 0.006305, 0.6171, 0.01355, 0.6743, 0.02568, 0.7286, 0.04761, 0.7968, 0.07974, 0.8528, 0.1176, 0.91, 0.1649, 0.9572, 0.2327, 0.9885, 0.3022, 0.9952, 0.3582, 0.9944, 0.4465, 0.988, 0.4886, 0.9621, 0.5512, 0.9203, 0.6142, 0.883, 0.653, 0.8321, 0.696, 0.8376, 0.7516, 0.8341, 0.8088, 0.8156, 0.859, 0.7851, 0.9015, 0.7615, 0.9248, 0.7277, 0.9493, 0.6852, 0.969, 0.6236, 0.9898, 0.5681, 0.9951, 0.466, 0.9963, 0.4231, 0.9943, 0.3827, 0.9873, 0.3406, 0.9779, 0.2931, 0.9514, 0.262, 0.9143, 0.2373, 0.8575, 0.227, 0.8094, 0.2276, 0.729, 0.1982, 0.7131, 0.1646, 0.6923, 0.1086, 0.6442, 0.08078, 0.6112, 0.05336, 0.5741, 0.02712, 0.5199, 0.01068, 0.4693, 0.0, 0.0, 1.0, 0.0, 1.0, 1.0, 0.0, 1.0])
me_plane_010.materials.append(mat_wikana)
me_plane_010.materials.append(mat_wikana_nama)
me_plane_010.use_remesh_preserve_volume = False
me_plane_010.use_remesh_preserve_attributes = False
me_plane_010.use_mirror_vertex_groups = False
me_plane_010.update()

# ---- objects
ob_plane = bpy.data.objects.new('Plane', me_plane)
ob_camera = bpy.data.objects.new('Camera', cam_camera_002)
ob_lamp = bpy.data.objects.new('Lamp', light_lamp_001)
ob_tokoh1 = bpy.data.objects.new('tokoh1', me_plane_017)
ob_tokoh2 = bpy.data.objects.new('tokoh2', me_plane_018)
ob_tokoh3 = bpy.data.objects.new('tokoh3', me_plane_019)
ob_tokoh4 = bpy.data.objects.new('tokoh4', me_plane_021)
ob_tokoh5 = bpy.data.objects.new('tokoh5', me_plane_023)
ob_tokoh6 = bpy.data.objects.new('tokoh6', me_plane_024)
ob_plane_008 = bpy.data.objects.new('Plane.008', me_plane_027)
ob_peta = bpy.data.objects.new('peta', me_plane_026)
ob_chairul = bpy.data.objects.new('chairul', me_plane_002)
ob_dn_aidit = bpy.data.objects.new('dn aidit', me_plane_000)
ob_moh_hatta = bpy.data.objects.new('moh hatta', me_plane_005)
ob_soekarni = bpy.data.objects.new('soekarni', me_plane_006)
ob_soekarno = bpy.data.objects.new('soekarno', me_plane_008)
ob_wikana_nama = bpy.data.objects.new('wikana nama', me_plane_010)

# ---- transforms, parenting, visibility, modifiers, constraints
ob_plane.location = (0.01192, 3.094e-06, -0.003729)
ob_plane.scale = (3.507, 1.531, 2.707)
ob_plane.lineart.crease_threshold = 0.0
ob_camera.location = (7.481, -6.508, 5.344)
ob_camera.rotation_euler = (1.109, 0.0, 0.8149)
ob_camera.lock_rotations_4d = False
ob_camera.empty_display_type = 'ARROWS'
ob_camera.color = (0.0, 0.0, 0.0, 0.0)
ob_camera.display_type = 'WIRE'
ob_camera.lineart.crease_threshold = 0.0
ob_lamp.location = (1.659, -6.499, 3.037)
ob_lamp.rotation_euler = (0.6503, 0.05522, 1.866)
ob_lamp.lock_rotations_4d = False
ob_lamp.empty_display_type = 'ARROWS'
ob_lamp.color = (0.0, 0.0, 0.0, 0.0)
ob_lamp.lineart.crease_threshold = 0.0
ob_tokoh1.location = (-1.191, 0.3321, -0.085)
ob_tokoh1.scale = (0.4566, 0.4566, 0.4566)
ob_tokoh1.lineart.crease_threshold = 0.0
ob_tokoh2.location = (-1.598, 0.4871, -0.1221)
ob_tokoh2.scale = (0.4097, 0.4097, 0.4097)
ob_tokoh2.lineart.crease_threshold = 0.0
ob_tokoh3.location = (-1.974, 0.7201, -0.247)
ob_tokoh3.scale = (0.3951, 0.3951, 0.3951)
ob_tokoh3.lineart.crease_threshold = 0.0
ob_tokoh4.location = (-2.347, 0.9456, -0.3065)
ob_tokoh4.scale = (0.3919, 0.3919, 0.3919)
ob_tokoh4.lineart.crease_threshold = 0.0
ob_tokoh5.location = (-2.79, 1.175, -0.3783)
ob_tokoh5.scale = (0.3711, 0.3711, 0.3711)
ob_tokoh5.lineart.crease_threshold = 0.0
ob_tokoh6.location = (-3.22, 1.391, -0.4307)
ob_tokoh6.scale = (0.352, 0.352, 0.352)
ob_tokoh6.lineart.crease_threshold = 0.0
ob_plane_008.location = (0.0, 0.0, -0.04344)
ob_plane_008.lineart.crease_threshold = 0.0
ob_peta.location = (0.0, 0.0, -0.07103)
ob_peta.scale = (0.9345, 0.9345, 0.9345)
ob_peta.lineart.crease_threshold = 0.0
ob_chairul.location = (-0.07912, 0.2321, -0.09786)
ob_chairul.scale = (0.4281, 0.365, 0.365)
ob_chairul.lineart.crease_threshold = 0.0
ob_dn_aidit.location = (0.03165, 0.7451, -0.09786)
ob_dn_aidit.scale = (0.5505, 0.0851, 0.4693)
ob_dn_aidit.lineart.crease_threshold = 0.0
ob_moh_hatta.location = (0.02399, 0.2622, 1.409)
ob_moh_hatta.rotation_euler = (1.571, -0.0, 0.0)
ob_moh_hatta.scale = (1.597, 0.2469, 1.362)
ob_moh_hatta.lineart.crease_threshold = 0.0
ob_soekarni.location = (0.01984, 0.7218, -0.09786)
ob_soekarni.scale = (0.5505, 0.0851, 0.4693)
ob_soekarni.lineart.crease_threshold = 0.0
ob_soekarno.location = (0.02311, 0.219, -0.09305)
ob_soekarno.scale = (0.6823, 0.1055, 0.5818)
ob_soekarno.lineart.crease_threshold = 0.0
ob_wikana_nama.location = (-0.08415, 0.6985, -0.09786)
ob_wikana_nama.scale = (0.5505, 0.0851, 0.4693)
ob_wikana_nama.lineart.crease_threshold = 0.0

# ---- collection membership
col_collection_1.objects.link(ob_plane)
col_collection_1.objects.link(ob_camera)
col_collection_1.objects.link(ob_lamp)
col_collection_1.objects.link(ob_tokoh1)
col_collection_1.objects.link(ob_tokoh2)
col_collection_1.objects.link(ob_tokoh3)
col_collection_1.objects.link(ob_tokoh4)
col_collection_1.objects.link(ob_tokoh5)
col_collection_1.objects.link(ob_tokoh6)
col_collection_1.objects.link(ob_plane_008)
col_collection_1.objects.link(ob_peta)
col_collection_1.objects.link(ob_chairul)
col_collection_1.objects.link(ob_dn_aidit)
col_collection_1.objects.link(ob_moh_hatta)
col_collection_1.objects.link(ob_soekarni)
col_collection_1.objects.link(ob_soekarno)
col_collection_1.objects.link(ob_wikana_nama)

# ---- scene / render settings (as saved in the file)
scene.frame_start = 1; scene.frame_end = 590; scene.frame_set(97)
scene.render.engine = 'BLENDER_EEVEE_NEXT'
scene.render.resolution_percentage = 50
scene.render.dither_intensity = 0.0
scene.cycles.use_denoising = False
scene.cycles.samples = 128
scene.cycles.sampling_pattern = 'TABULATED_SOBOL'
scene.cycles.use_adaptive_sampling = False
scene.cycles.use_light_tree = False
scene.cycles.blur_glossy = 0.0
scene.cycles.sample_clamp_indirect = 0.0
scene.view_settings.view_transform = 'Standard'
bpy.context.view_layer.update()

# ---- added for rendering (the .blend has no active camera): camera
cam_auto = bpy.data.cameras.new('AutoCamera')
cam_auto.lens = 50.0
cam_auto.sensor_width = 36.0
cam_auto.clip_end = 1000.0
ob_auto_camera = bpy.data.objects.new('AutoCamera', cam_auto)
scene.collection.objects.link(ob_auto_camera)
ob_auto_camera.location = (8.06797, -9.59367, 7.71096)
ob_auto_camera.rotation_euler = (1.09748, -7.21219e-08, 0.694738)
scene.camera = ob_auto_camera
bpy.context.view_layer.update()
